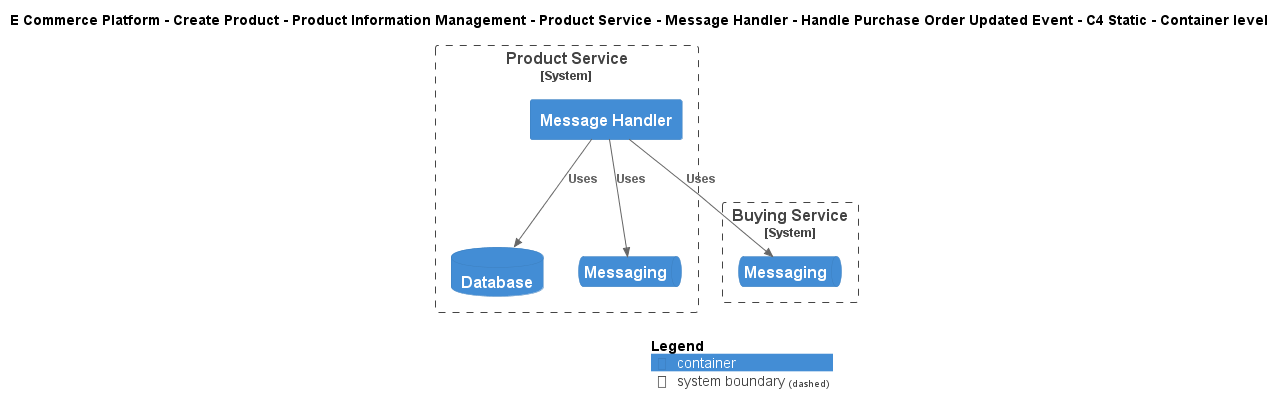

The diagram above was rendered by PlantUML. Its source (embedded in the PNG):
@startuml
!include ..\..\..\..\..\..\..\..\..\.c4s\C4_Container.puml

AddElementTag("c4interflow:lifecycle:new", $bgColor=green, $fontColor=#ffffff, $borderColor=green, $shadowing="False")
AddElementTag("c4interflow:lifecycle:changed", $bgColor=orange, $fontColor=#ffffff, $borderColor=orange, $shadowing="False")
AddElementTag("c4interflow:lifecycle:removed", $bgColor=red, $fontColor=#ffffff, $borderColor=red, $shadowing="False")

AddRelTag("c4interflow:lifecycle:new", $textColor=green, $lineColor=green)
AddRelTag("c4interflow:lifecycle:changed", $textColor=orange, $lineColor=orange)
AddRelTag("c4interflow:lifecycle:removed", $textColor=red, $lineColor=red)

SHOW_PERSON_PORTRAIT()
LAYOUT_TOP_DOWN()

skinparam linetype polyline

title E Commerce Platform - Create Product - Product Information Management - Product Service - Message Handler - Handle Purchase Order Updated Event - C4 Static - Container level


System_Boundary(ECommercePlatform.CreateProduct.ProductInformationManagement.SoftwareSystems.ProductService, "Product Service") {
    Container(ECommercePlatform.CreateProduct.ProductInformationManagement.SoftwareSystems.ProductService.Containers.MessageHandler, "Message Handler", "", "")
    ContainerDb(ECommercePlatform.CreateProduct.ProductInformationManagement.SoftwareSystems.ProductService.Containers.Database, "Database", "", "")
    ContainerQueue(ECommercePlatform.CreateProduct.ProductInformationManagement.SoftwareSystems.ProductService.Containers.Messaging, "Messaging", "", "")
}

System_Boundary(ECommercePlatform.CreateProduct.BuyingAndMerchandising.SoftwareSystems.BuyingService, "Buying Service") {
    ContainerQueue(ECommercePlatform.CreateProduct.BuyingAndMerchandising.SoftwareSystems.BuyingService.Containers.Messaging, "Messaging", "", "")
}

Rel(ECommercePlatform.CreateProduct.ProductInformationManagement.SoftwareSystems.ProductService.Containers.MessageHandler, ECommercePlatform.CreateProduct.BuyingAndMerchandising.SoftwareSystems.BuyingService.Containers.Messaging, "Uses")
Rel(ECommercePlatform.CreateProduct.ProductInformationManagement.SoftwareSystems.ProductService.Containers.MessageHandler, ECommercePlatform.CreateProduct.ProductInformationManagement.SoftwareSystems.ProductService.Containers.Database, "Uses")
Rel(ECommercePlatform.CreateProduct.ProductInformationManagement.SoftwareSystems.ProductService.Containers.MessageHandler, ECommercePlatform.CreateProduct.ProductInformationManagement.SoftwareSystems.ProductService.Containers.Messaging, "Uses")


SHOW_LEGEND()
@enduml